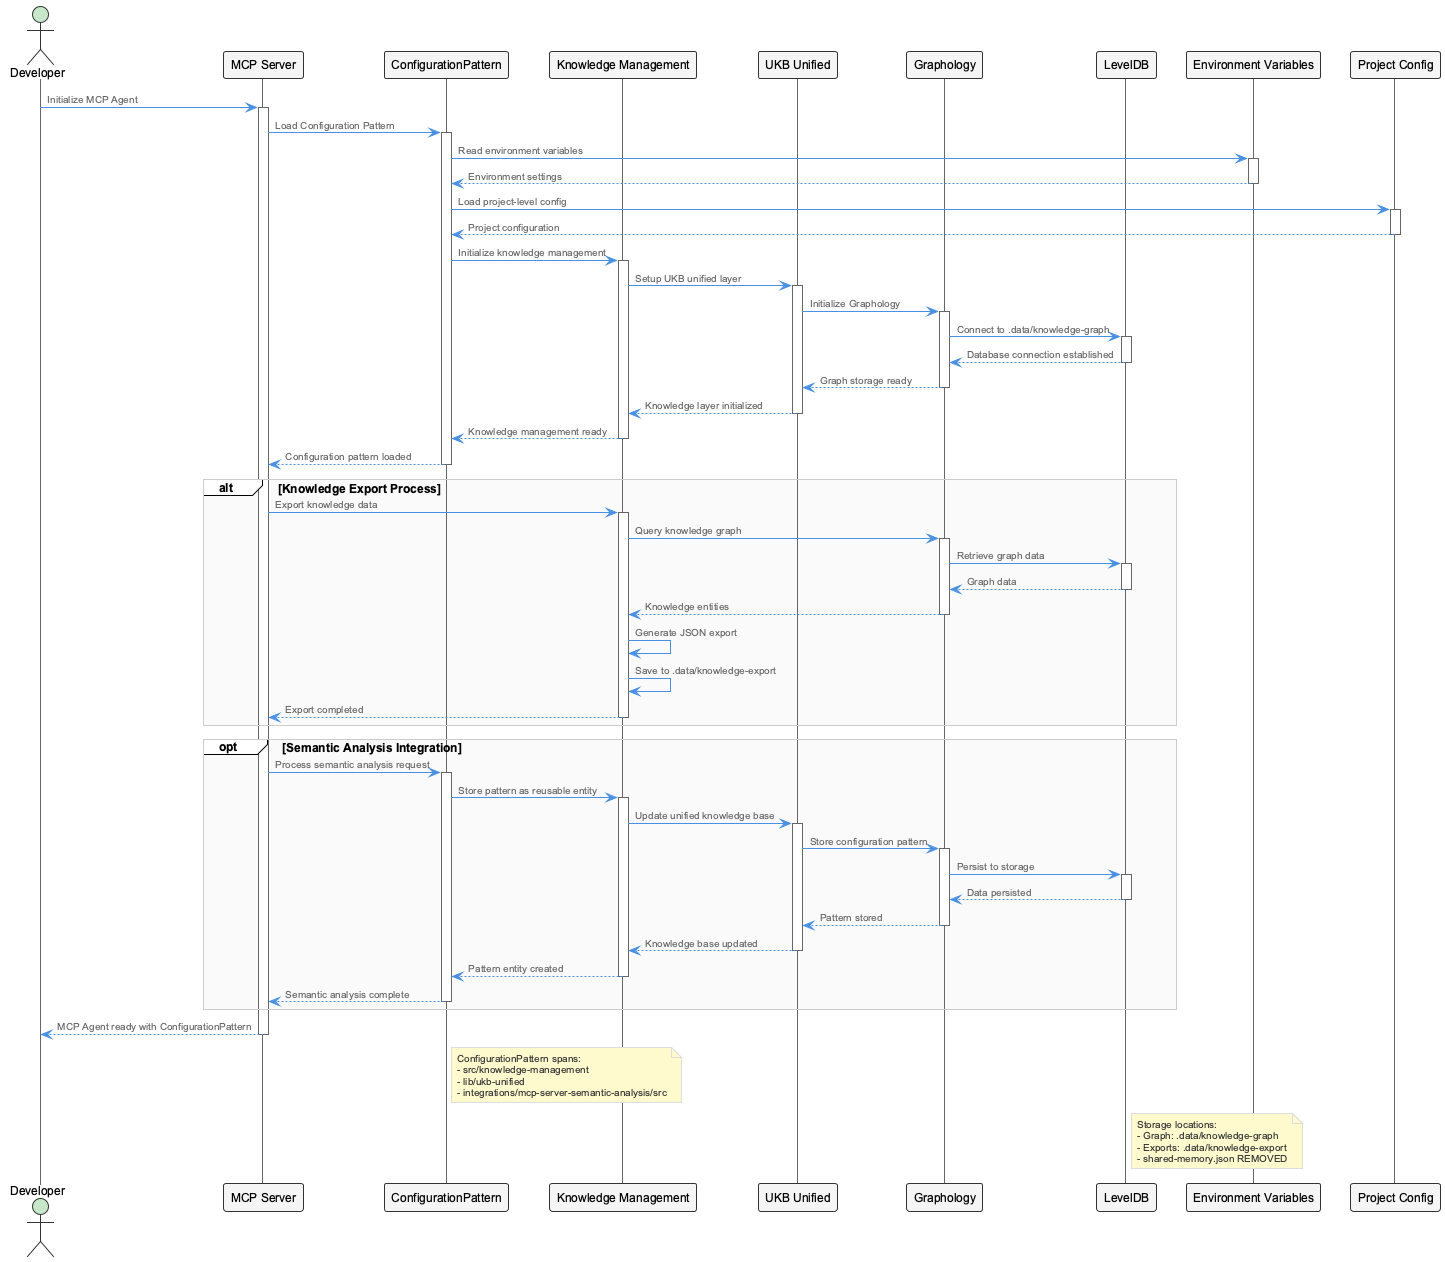

The diagram above was rendered by PlantUML. Its source (embedded in the PNG):
@startuml
!include /Users/q284340/Agentic/coding/docs/puml/_standard-style.puml

actor "Developer" as dev
participant "MCP Server" as mcp
participant "ConfigurationPattern" as config
participant "Knowledge Management" as km
participant "UKB Unified" as ukb
participant "Graphology" as graph
participant "LevelDB" as leveldb
participant "Environment Variables" as env
participant "Project Config" as projconf

dev -> mcp : Initialize MCP Agent
activate mcp

mcp -> config : Load Configuration Pattern
activate config

config -> env : Read environment variables
activate env
env --> config : Environment settings
deactivate env

config -> projconf : Load project-level config
activate projconf
projconf --> config : Project configuration
deactivate projconf

config -> km : Initialize knowledge management
activate km

km -> ukb : Setup UKB unified layer
activate ukb

ukb -> graph : Initialize Graphology
activate graph

graph -> leveldb : Connect to .data/knowledge-graph
activate leveldb
leveldb --> graph : Database connection established
deactivate leveldb

graph --> ukb : Graph storage ready
deactivate graph

ukb --> km : Knowledge layer initialized
deactivate ukb

km --> config : Knowledge management ready
deactivate km

config --> mcp : Configuration pattern loaded
deactivate config

alt Knowledge Export Process
    mcp -> km : Export knowledge data
    activate km
    
    km -> graph : Query knowledge graph
    activate graph
    graph -> leveldb : Retrieve graph data
    activate leveldb
    leveldb --> graph : Graph data
    deactivate leveldb
    graph --> km : Knowledge entities
    deactivate graph
    
    km -> km : Generate JSON export
    km -> km : Save to .data/knowledge-export
    km --> mcp : Export completed
    deactivate km
end

opt Semantic Analysis Integration
    mcp -> config : Process semantic analysis request
    activate config
    
    config -> km : Store pattern as reusable entity
    activate km
    
    km -> ukb : Update unified knowledge base
    activate ukb
    
    ukb -> graph : Store configuration pattern
    activate graph
    
    graph -> leveldb : Persist to storage
    activate leveldb
    leveldb --> graph : Data persisted
    deactivate leveldb
    
    graph --> ukb : Pattern stored
    deactivate graph
    
    ukb --> km : Knowledge base updated
    deactivate ukb
    
    km --> config : Pattern entity created
    deactivate km
    
    config --> mcp : Semantic analysis complete
    deactivate config
end

mcp --> dev : MCP Agent ready with ConfigurationPattern
deactivate mcp

note right of config
  ConfigurationPattern spans:
  - src/knowledge-management
  - lib/ukb-unified  
  - integrations/mcp-server-semantic-analysis/src
end note

note right of leveldb
  Storage locations:
  - Graph: .data/knowledge-graph
  - Exports: .data/knowledge-export
  - shared-memory.json REMOVED
end note

@enduml